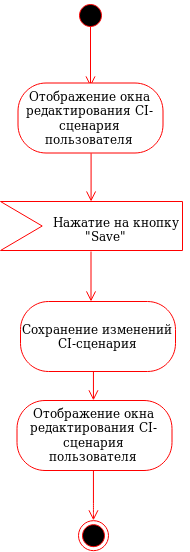

The diagram above was exported from draw.io. Its source (the exported page's mxGraphModel, read from the mxfile embedded in the PNG):
<mxGraphModel dx="1005" dy="556" grid="1" gridSize="10" guides="1" tooltips="1" connect="1" arrows="1" fold="1" page="1" pageScale="1" pageWidth="850" pageHeight="1100" math="0" shadow="0">
  <root>
    <mxCell id="0" />
    <mxCell id="1" parent="0" />
    <mxCell id="2" value="" style="ellipse;html=1;shape=endState;fillColor=#000000;strokeColor=#ff0000;" vertex="1" parent="1">
      <mxGeometry x="313" y="650.1666666666667" width="30" height="30" as="geometry" />
    </mxCell>
    <mxCell id="3" value="" style="ellipse;html=1;shape=startState;fillColor=#000000;strokeColor=#ff0000;" vertex="1" parent="1">
      <mxGeometry x="310" y="130" width="30" height="30" as="geometry" />
    </mxCell>
    <mxCell id="4" value="" style="edgeStyle=orthogonalEdgeStyle;html=1;verticalAlign=bottom;endArrow=open;endSize=8;strokeColor=#ff0000;" edge="1" parent="1">
      <mxGeometry relative="1" as="geometry">
        <mxPoint x="325" y="215.9999999999999" as="targetPoint" />
        <mxPoint x="325" y="155.9999999999999" as="sourcePoint" />
      </mxGeometry>
    </mxCell>
    <mxCell id="5" value="" style="edgeStyle=orthogonalEdgeStyle;html=1;verticalAlign=bottom;endArrow=open;endSize=8;strokeColor=#ff0000;" edge="1" parent="1">
      <mxGeometry relative="1" as="geometry">
        <mxPoint x="327.9411764705883" y="529.8823529411766" as="targetPoint" />
        <mxPoint x="327.9411764705883" y="500.47058823529414" as="sourcePoint" />
        <Array as="points">
          <mxPoint x="328" y="501" />
        </Array>
      </mxGeometry>
    </mxCell>
    <mxCell id="6" value="" style="edgeStyle=orthogonalEdgeStyle;html=1;verticalAlign=bottom;endArrow=open;endSize=8;strokeColor=#ff0000;" edge="1" parent="1">
      <mxGeometry relative="1" as="geometry">
        <mxPoint x="325.5" y="431" as="targetPoint" />
        <mxPoint x="325.5" y="381" as="sourcePoint" />
      </mxGeometry>
    </mxCell>
    <mxCell id="7" value="" style="html=1;shadow=0;dashed=0;align=center;verticalAlign=middle;shape=mxgraph.arrows2.arrow;dy=0;dx=0;notch=41.71;fillColor=#FFFFFF;strokeColor=#FF0000;" vertex="1" parent="1">
      <mxGeometry x="235" y="331" width="182" height="49" as="geometry" />
    </mxCell>
    <mxCell id="8" value="&lt;div&gt;&amp;nbsp;&amp;nbsp; Нажатие на кнопку &lt;br&gt;&lt;/div&gt;&lt;div&gt;&amp;nbsp;&amp;nbsp;&amp;nbsp;&amp;nbsp;&amp;nbsp;&amp;nbsp;&amp;nbsp;&amp;nbsp;&amp;nbsp;&amp;nbsp; &quot;Save&quot;&lt;br&gt;&lt;/div&gt;" style="text;html=1;resizable=0;points=[];autosize=1;align=left;verticalAlign=top;spacingTop=-4;" vertex="1" parent="1">
      <mxGeometry x="273.5" y="341.5" width="150" height="30" as="geometry" />
    </mxCell>
    <mxCell id="9" value="Сохранение изменений CI-сценария" style="rounded=1;whiteSpace=wrap;html=1;arcSize=40;fontColor=#000000;fillColor=#FFFFFF;strokeColor=#ff0000;" vertex="1" parent="1">
      <mxGeometry x="255" y="431" width="155" height="70" as="geometry" />
    </mxCell>
    <mxCell id="10" value="" style="edgeStyle=orthogonalEdgeStyle;html=1;verticalAlign=bottom;endArrow=open;endSize=8;strokeColor=#ff0000;" edge="1" parent="1">
      <mxGeometry relative="1" as="geometry">
        <mxPoint x="325.5882352941178" y="331.0588235294118" as="targetPoint" />
        <mxPoint x="325.5882352941178" y="282.82352941176475" as="sourcePoint" />
        <Array as="points">
          <mxPoint x="325.5" y="330.5" />
        </Array>
      </mxGeometry>
    </mxCell>
    <mxCell id="11" value="Отображение окна редактирования CI-сценария пользователя" style="rounded=1;whiteSpace=wrap;html=1;arcSize=40;fontColor=#000000;fillColor=#FFFFFF;strokeColor=#ff0000;" vertex="1" parent="1">
      <mxGeometry x="252.5" y="212.5" width="145" height="70" as="geometry" />
    </mxCell>
    <mxCell id="12" value="" style="edgeStyle=orthogonalEdgeStyle;html=1;verticalAlign=bottom;endArrow=open;endSize=8;strokeColor=#ff0000;" edge="1" parent="1">
      <mxGeometry relative="1" as="geometry">
        <mxPoint x="327.9411764705883" y="649.8823529411766" as="targetPoint" />
        <mxPoint x="327.9411764705883" y="600.4705882352941" as="sourcePoint" />
        <Array as="points">
          <mxPoint x="328" y="640" />
        </Array>
      </mxGeometry>
    </mxCell>
    <mxCell id="13" value="Отображение окна редактирования CI-сценария пользователя" style="rounded=1;whiteSpace=wrap;html=1;arcSize=40;fontColor=#000000;fillColor=#FFFFFF;strokeColor=#ff0000;" vertex="1" parent="1">
      <mxGeometry x="251.5" y="530" width="155" height="70" as="geometry" />
    </mxCell>
  </root>
</mxGraphModel>